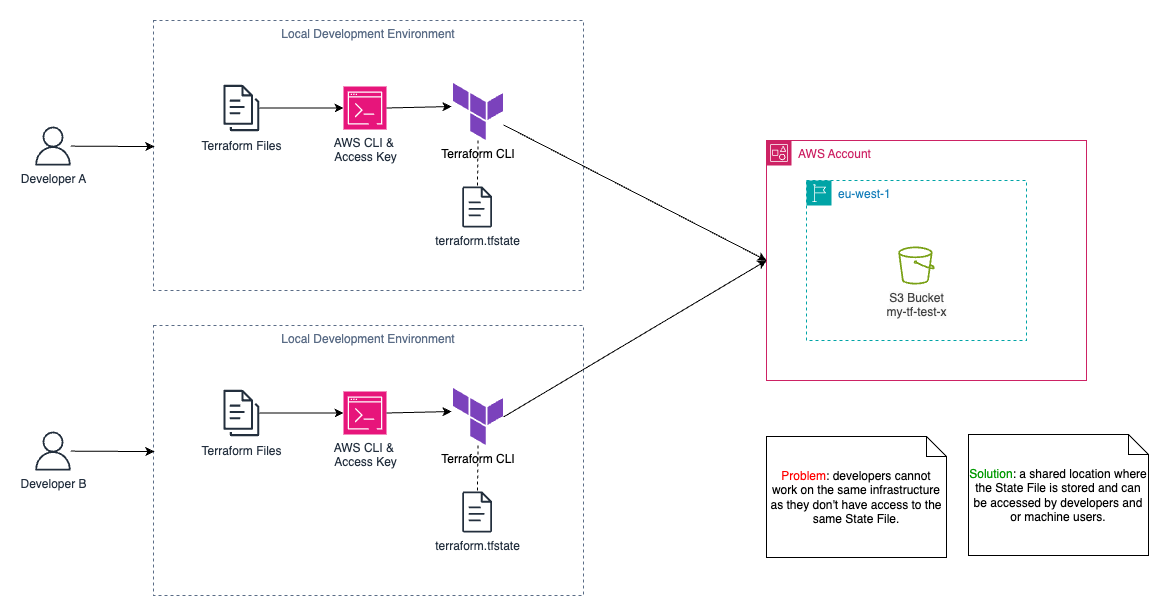

The diagram above was exported from draw.io. Its source (the exported page's mxGraphModel, read from the mxfile embedded in the PNG):
<mxGraphModel dx="738" dy="620" grid="0" gridSize="10" guides="1" tooltips="1" connect="1" arrows="1" fold="1" page="0" pageScale="1" pageWidth="1100" pageHeight="850" background="#ffffff" math="0" shadow="0">
  <root>
    <mxCell id="0" />
    <mxCell id="1" parent="0" />
    <mxCell id="9" value="Local Development Environment" style="fillColor=none;strokeColor=#5A6C86;dashed=1;verticalAlign=top;fontStyle=0;fontColor=#5A6C86;whiteSpace=wrap;html=1;" parent="1" vertex="1">
      <mxGeometry x="154" y="287" width="430" height="270" as="geometry" />
    </mxCell>
    <mxCell id="2" value="AWS Account" style="points=[[0,0],[0.25,0],[0.5,0],[0.75,0],[1,0],[1,0.25],[1,0.5],[1,0.75],[1,1],[0.75,1],[0.5,1],[0.25,1],[0,1],[0,0.75],[0,0.5],[0,0.25]];outlineConnect=0;gradientColor=none;html=1;whiteSpace=wrap;fontSize=12;fontStyle=0;container=1;pointerEvents=0;collapsible=0;recursiveResize=0;shape=mxgraph.aws4.group;grIcon=mxgraph.aws4.group_account;strokeColor=#CD2264;fillColor=none;verticalAlign=top;align=left;spacingLeft=30;fontColor=#CD2264;dashed=0;" parent="1" vertex="1">
      <mxGeometry x="767" y="407" width="320" height="240" as="geometry" />
    </mxCell>
    <mxCell id="5" value="eu-west-1" style="points=[[0,0],[0.25,0],[0.5,0],[0.75,0],[1,0],[1,0.25],[1,0.5],[1,0.75],[1,1],[0.75,1],[0.5,1],[0.25,1],[0,1],[0,0.75],[0,0.5],[0,0.25]];outlineConnect=0;gradientColor=none;html=1;whiteSpace=wrap;fontSize=12;fontStyle=0;container=1;pointerEvents=0;collapsible=0;recursiveResize=0;shape=mxgraph.aws4.group;grIcon=mxgraph.aws4.group_region;strokeColor=#00A4A6;fillColor=none;verticalAlign=top;align=left;spacingLeft=30;fontColor=#147EBA;dashed=1;" parent="2" vertex="1">
      <mxGeometry x="40" y="40" width="220" height="160" as="geometry" />
    </mxCell>
    <mxCell id="13" value="&lt;div&gt;&lt;span style=&quot;color: rgb(63, 63, 63); font-family: Helvetica; font-size: 12px; font-style: normal; font-variant-ligatures: normal; font-variant-caps: normal; font-weight: 400; letter-spacing: normal; orphans: 2; text-align: center; text-indent: 0px; text-transform: none; widows: 2; word-spacing: 0px; -webkit-text-stroke-width: 0px; white-space: nowrap; background-color: rgb(251, 251, 251); text-decoration-thickness: initial; text-decoration-style: initial; text-decoration-color: initial; float: none; display: inline !important;&quot;&gt;S3 Bucket&lt;/span&gt;&lt;/div&gt;&lt;span style=&quot;color: rgb(63, 63, 63); font-family: Helvetica; font-size: 12px; font-style: normal; font-variant-ligatures: normal; font-variant-caps: normal; font-weight: 400; letter-spacing: normal; orphans: 2; text-align: center; text-indent: 0px; text-transform: none; widows: 2; word-spacing: 0px; -webkit-text-stroke-width: 0px; white-space: nowrap; background-color: rgb(251, 251, 251); text-decoration-thickness: initial; text-decoration-style: initial; text-decoration-color: initial; float: none; display: inline !important;&quot;&gt;my-tf-test-x&lt;/span&gt;" style="sketch=0;outlineConnect=0;fontColor=#232F3E;gradientColor=none;fillColor=#7AA116;strokeColor=none;dashed=0;verticalLabelPosition=bottom;verticalAlign=top;align=center;html=1;fontSize=12;fontStyle=0;aspect=fixed;pointerEvents=1;shape=mxgraph.aws4.bucket;" parent="5" vertex="1">
      <mxGeometry x="91.73" y="66" width="36.54" height="38" as="geometry" />
    </mxCell>
    <mxCell id="21" style="edgeStyle=none;html=1;entryX=0;entryY=0.5;entryDx=0;entryDy=0;" parent="1" source="6" target="2" edge="1">
      <mxGeometry relative="1" as="geometry" />
    </mxCell>
    <mxCell id="24" style="edgeStyle=none;html=1;shadow=0;strokeColor=default;endArrow=none;endFill=0;dashed=1;" parent="1" source="6" target="23" edge="1">
      <mxGeometry relative="1" as="geometry" />
    </mxCell>
    <mxCell id="6" value="Terraform CLI" style="shape=image;verticalLabelPosition=bottom;verticalAlign=top;imageAspect=0;aspect=fixed;image=data:image/svg+xml,(base64 omitted: 556 chars);" parent="1" vertex="1">
      <mxGeometry x="454" y="350" width="50" height="57" as="geometry" />
    </mxCell>
    <mxCell id="7" value="Developer A" style="sketch=0;outlineConnect=0;fontColor=#232F3E;gradientColor=none;fillColor=#232F3D;strokeColor=none;dashed=0;verticalLabelPosition=bottom;verticalAlign=top;align=center;html=1;fontSize=12;fontStyle=0;aspect=fixed;pointerEvents=1;shape=mxgraph.aws4.user;" parent="1" vertex="1">
      <mxGeometry x="34" y="393" width="39" height="39" as="geometry" />
    </mxCell>
    <mxCell id="19" style="edgeStyle=none;html=1;" parent="1" source="10" target="18" edge="1">
      <mxGeometry relative="1" as="geometry" />
    </mxCell>
    <mxCell id="10" value="Terraform&amp;nbsp;&lt;span style=&quot;background-color: transparent;&quot;&gt;Files&lt;/span&gt;" style="sketch=0;outlineConnect=0;fontColor=#232F3E;gradientColor=none;fillColor=#232F3D;strokeColor=none;dashed=0;verticalLabelPosition=bottom;verticalAlign=top;align=center;html=1;fontSize=12;fontStyle=0;aspect=fixed;pointerEvents=1;shape=mxgraph.aws4.documents3;" parent="1" vertex="1">
      <mxGeometry x="224" y="350" width="35.81" height="49" as="geometry" />
    </mxCell>
    <mxCell id="18" value="AWS CLI&amp;nbsp;&lt;span style=&quot;background-color: transparent;&quot;&gt;&amp;amp;&amp;nbsp;&lt;/span&gt;&lt;div&gt;&lt;span style=&quot;background-color: transparent;&quot;&gt;Access Key&lt;/span&gt;&lt;/div&gt;" style="sketch=0;points=[[0,0,0],[0.25,0,0],[0.5,0,0],[0.75,0,0],[1,0,0],[0,1,0],[0.25,1,0],[0.5,1,0],[0.75,1,0],[1,1,0],[0,0.25,0],[0,0.5,0],[0,0.75,0],[1,0.25,0],[1,0.5,0],[1,0.75,0]];points=[[0,0,0],[0.25,0,0],[0.5,0,0],[0.75,0,0],[1,0,0],[0,1,0],[0.25,1,0],[0.5,1,0],[0.75,1,0],[1,1,0],[0,0.25,0],[0,0.5,0],[0,0.75,0],[1,0.25,0],[1,0.5,0],[1,0.75,0]];outlineConnect=0;fontColor=#232F3E;fillColor=#E7157B;strokeColor=#ffffff;dashed=0;verticalLabelPosition=bottom;verticalAlign=top;align=center;html=1;fontSize=12;fontStyle=0;aspect=fixed;shape=mxgraph.aws4.resourceIcon;resIcon=mxgraph.aws4.command_line_interface;" parent="1" vertex="1">
      <mxGeometry x="344" y="353" width="43" height="43" as="geometry" />
    </mxCell>
    <mxCell id="20" style="edgeStyle=none;html=1;exitX=1;exitY=0.5;exitDx=0;exitDy=0;exitPerimeter=0;entryX=-0.04;entryY=0.404;entryDx=0;entryDy=0;entryPerimeter=0;" parent="1" source="18" target="6" edge="1">
      <mxGeometry relative="1" as="geometry" />
    </mxCell>
    <mxCell id="22" style="edgeStyle=none;html=1;entryX=0.002;entryY=0.467;entryDx=0;entryDy=0;entryPerimeter=0;" parent="1" source="7" target="9" edge="1">
      <mxGeometry relative="1" as="geometry" />
    </mxCell>
    <mxCell id="23" value="terraform.tfstate" style="sketch=0;outlineConnect=0;fontColor=#232F3E;gradientColor=none;fillColor=#232F3D;strokeColor=none;dashed=0;verticalLabelPosition=bottom;verticalAlign=top;align=center;html=1;fontSize=12;fontStyle=0;aspect=fixed;pointerEvents=1;shape=mxgraph.aws4.document;" parent="1" vertex="1">
      <mxGeometry x="462.66" y="453" width="29.96" height="41" as="geometry" />
    </mxCell>
    <mxCell id="40" value="Local Development Environment" style="fillColor=none;strokeColor=#5A6C86;dashed=1;verticalAlign=top;fontStyle=0;fontColor=#5A6C86;whiteSpace=wrap;html=1;" parent="1" vertex="1">
      <mxGeometry x="154" y="592" width="430" height="270" as="geometry" />
    </mxCell>
    <mxCell id="41" style="edgeStyle=none;html=1;shadow=0;strokeColor=default;endArrow=none;endFill=0;dashed=1;" parent="1" source="42" target="49" edge="1">
      <mxGeometry relative="1" as="geometry" />
    </mxCell>
    <mxCell id="50" style="edgeStyle=none;html=1;exitX=1;exitY=0.5;exitDx=0;exitDy=0;entryX=0;entryY=0.5;entryDx=0;entryDy=0;" parent="1" source="42" target="2" edge="1">
      <mxGeometry relative="1" as="geometry" />
    </mxCell>
    <mxCell id="42" value="Terraform CLI" style="shape=image;verticalLabelPosition=bottom;verticalAlign=top;imageAspect=0;aspect=fixed;image=data:image/svg+xml,(base64 omitted: 556 chars);" parent="1" vertex="1">
      <mxGeometry x="454" y="655" width="50" height="57" as="geometry" />
    </mxCell>
    <mxCell id="43" value="Developer B" style="sketch=0;outlineConnect=0;fontColor=#232F3E;gradientColor=none;fillColor=#232F3D;strokeColor=none;dashed=0;verticalLabelPosition=bottom;verticalAlign=top;align=center;html=1;fontSize=12;fontStyle=0;aspect=fixed;pointerEvents=1;shape=mxgraph.aws4.user;" parent="1" vertex="1">
      <mxGeometry x="34" y="698" width="39" height="39" as="geometry" />
    </mxCell>
    <mxCell id="44" style="edgeStyle=none;html=1;" parent="1" source="45" target="46" edge="1">
      <mxGeometry relative="1" as="geometry" />
    </mxCell>
    <mxCell id="45" value="Terraform&amp;nbsp;&lt;span style=&quot;background-color: transparent;&quot;&gt;Files&lt;/span&gt;" style="sketch=0;outlineConnect=0;fontColor=#232F3E;gradientColor=none;fillColor=#232F3D;strokeColor=none;dashed=0;verticalLabelPosition=bottom;verticalAlign=top;align=center;html=1;fontSize=12;fontStyle=0;aspect=fixed;pointerEvents=1;shape=mxgraph.aws4.documents3;" parent="1" vertex="1">
      <mxGeometry x="224" y="655" width="35.81" height="49" as="geometry" />
    </mxCell>
    <mxCell id="46" value="AWS CLI&amp;nbsp;&lt;span style=&quot;background-color: transparent;&quot;&gt;&amp;amp;&amp;nbsp;&lt;/span&gt;&lt;div&gt;&lt;span style=&quot;background-color: transparent;&quot;&gt;Access Key&lt;/span&gt;&lt;/div&gt;" style="sketch=0;points=[[0,0,0],[0.25,0,0],[0.5,0,0],[0.75,0,0],[1,0,0],[0,1,0],[0.25,1,0],[0.5,1,0],[0.75,1,0],[1,1,0],[0,0.25,0],[0,0.5,0],[0,0.75,0],[1,0.25,0],[1,0.5,0],[1,0.75,0]];points=[[0,0,0],[0.25,0,0],[0.5,0,0],[0.75,0,0],[1,0,0],[0,1,0],[0.25,1,0],[0.5,1,0],[0.75,1,0],[1,1,0],[0,0.25,0],[0,0.5,0],[0,0.75,0],[1,0.25,0],[1,0.5,0],[1,0.75,0]];outlineConnect=0;fontColor=#232F3E;fillColor=#E7157B;strokeColor=#ffffff;dashed=0;verticalLabelPosition=bottom;verticalAlign=top;align=center;html=1;fontSize=12;fontStyle=0;aspect=fixed;shape=mxgraph.aws4.resourceIcon;resIcon=mxgraph.aws4.command_line_interface;" parent="1" vertex="1">
      <mxGeometry x="344" y="658" width="43" height="43" as="geometry" />
    </mxCell>
    <mxCell id="47" style="edgeStyle=none;html=1;exitX=1;exitY=0.5;exitDx=0;exitDy=0;exitPerimeter=0;entryX=-0.04;entryY=0.404;entryDx=0;entryDy=0;entryPerimeter=0;" parent="1" source="46" target="42" edge="1">
      <mxGeometry relative="1" as="geometry" />
    </mxCell>
    <mxCell id="48" style="edgeStyle=none;html=1;entryX=0.002;entryY=0.467;entryDx=0;entryDy=0;entryPerimeter=0;" parent="1" source="43" target="40" edge="1">
      <mxGeometry relative="1" as="geometry" />
    </mxCell>
    <mxCell id="49" value="terraform.tfstate" style="sketch=0;outlineConnect=0;fontColor=#232F3E;gradientColor=none;fillColor=#232F3D;strokeColor=none;dashed=0;verticalLabelPosition=bottom;verticalAlign=top;align=center;html=1;fontSize=12;fontStyle=0;aspect=fixed;pointerEvents=1;shape=mxgraph.aws4.document;" parent="1" vertex="1">
      <mxGeometry x="462.66" y="758" width="29.96" height="41" as="geometry" />
    </mxCell>
    <mxCell id="53" value="&lt;div style=&quot;&quot;&gt;&lt;span style=&quot;background-color: transparent;&quot;&gt;&lt;font&gt;&lt;font style=&quot;color: rgb(255, 0, 0);&quot;&gt;Problem&lt;/font&gt;: developers cannot work on the same infrastructure as they don't have access to the same State File.&lt;/font&gt;&lt;/span&gt;&lt;/div&gt;" style="shape=note;size=20;whiteSpace=wrap;html=1;align=center;" parent="1" vertex="1">
      <mxGeometry x="767" y="703" width="180" height="121" as="geometry" />
    </mxCell>
    <mxCell id="56" value="&lt;div style=&quot;&quot;&gt;&lt;span style=&quot;background-color: transparent;&quot;&gt;&lt;font&gt;&lt;font style=&quot;color: rgb(0, 153, 0);&quot;&gt;Solution&lt;/font&gt;: a shared location where the State File is stored and can be accessed by developers and or machine users.&lt;/font&gt;&lt;/span&gt;&lt;/div&gt;" style="shape=note;size=20;whiteSpace=wrap;html=1;align=center;" parent="1" vertex="1">
      <mxGeometry x="969" y="701" width="180" height="121" as="geometry" />
    </mxCell>
  </root>
</mxGraphModel>